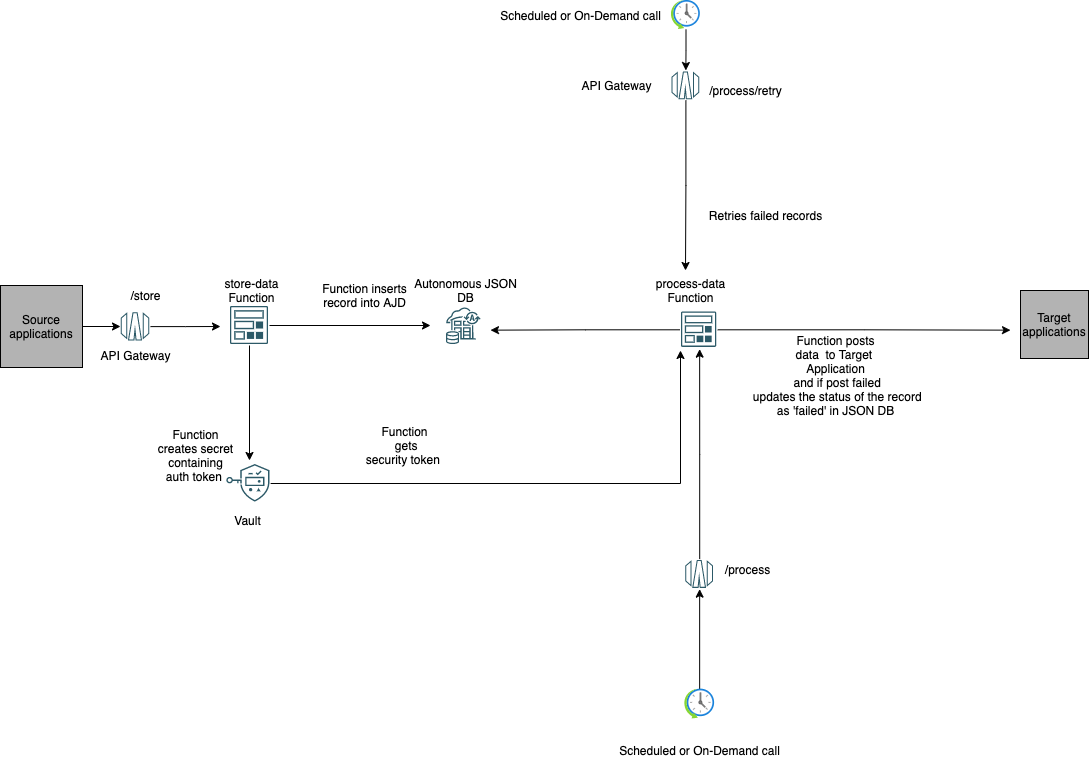

The diagram above was exported from draw.io. Its source (the exported page's mxGraphModel, read from the mxfile embedded in the PNG):
<mxGraphModel dx="1346" dy="805" grid="1" gridSize="10" guides="1" tooltips="1" connect="1" arrows="1" fold="1" page="1" pageScale="1" pageWidth="827" pageHeight="1169" math="0" shadow="0">
  <root>
    <mxCell id="0" />
    <mxCell id="1" parent="0" />
    <mxCell id="xcOMW1YVCQS8Zj_SlWRj-28" style="edgeStyle=orthogonalEdgeStyle;rounded=0;orthogonalLoop=1;jettySize=auto;html=1;" edge="1" parent="1" source="HDZbNMev7NOUM8NfjmBA-16">
      <mxGeometry relative="1" as="geometry">
        <mxPoint x="230" y="366.0050000000001" as="targetPoint" />
      </mxGeometry>
    </mxCell>
    <mxCell id="HDZbNMev7NOUM8NfjmBA-16" value="" style="shape=image;verticalLabelPosition=bottom;verticalAlign=top;imageAspect=0;aspect=fixed;image=data:image/svg+xml,(base64 omitted: 3044 chars)" parent="1" vertex="1">
      <mxGeometry x="130" y="350.65000000000003" width="30" height="30.71" as="geometry" />
    </mxCell>
    <mxCell id="xcOMW1YVCQS8Zj_SlWRj-5" style="edgeStyle=orthogonalEdgeStyle;rounded=0;orthogonalLoop=1;jettySize=auto;html=1;" edge="1" parent="1" source="HDZbNMev7NOUM8NfjmBA-18">
      <mxGeometry relative="1" as="geometry">
        <mxPoint x="440" y="365" as="targetPoint" />
      </mxGeometry>
    </mxCell>
    <mxCell id="xcOMW1YVCQS8Zj_SlWRj-34" style="edgeStyle=orthogonalEdgeStyle;rounded=0;orthogonalLoop=1;jettySize=auto;html=1;" edge="1" parent="1" source="HDZbNMev7NOUM8NfjmBA-18">
      <mxGeometry relative="1" as="geometry">
        <mxPoint x="259" y="500" as="targetPoint" />
      </mxGeometry>
    </mxCell>
    <mxCell id="HDZbNMev7NOUM8NfjmBA-18" value="" style="shape=image;verticalLabelPosition=bottom;verticalAlign=top;imageAspect=0;aspect=fixed;image=data:image/svg+xml,(base64 omitted: 3240 chars)" parent="1" vertex="1">
      <mxGeometry x="239" y="345" width="40" height="40" as="geometry" />
    </mxCell>
    <mxCell id="HDZbNMev7NOUM8NfjmBA-28" value="API Gateway" style="text;html=1;align=center;verticalAlign=middle;resizable=0;points=[];autosize=1;strokeColor=none;fillColor=none;" parent="1" vertex="1">
      <mxGeometry x="100" y="385" width="90" height="20" as="geometry" />
    </mxCell>
    <mxCell id="HDZbNMev7NOUM8NfjmBA-29" value="store-data&lt;br&gt;Function" style="text;html=1;align=center;verticalAlign=middle;resizable=0;points=[];autosize=1;strokeColor=none;fillColor=none;" parent="1" vertex="1">
      <mxGeometry x="226" y="315" width="70" height="30" as="geometry" />
    </mxCell>
    <mxCell id="HDZbNMev7NOUM8NfjmBA-30" value="Autonomous JSON&lt;br&gt;DB" style="text;html=1;align=center;verticalAlign=middle;resizable=0;points=[];autosize=1;strokeColor=none;fillColor=none;" parent="1" vertex="1">
      <mxGeometry x="415" y="315" width="120" height="30" as="geometry" />
    </mxCell>
    <mxCell id="HDZbNMev7NOUM8NfjmBA-44" value="Target&lt;br&gt;applications" style="whiteSpace=wrap;html=1;aspect=fixed;fillColor=#B3B3B3;" parent="1" vertex="1">
      <mxGeometry x="1030" y="330.00000000000006" width="68" height="68" as="geometry" />
    </mxCell>
    <mxCell id="xcOMW1YVCQS8Zj_SlWRj-10" style="edgeStyle=orthogonalEdgeStyle;rounded=0;orthogonalLoop=1;jettySize=auto;html=1;" edge="1" parent="1" source="HDZbNMev7NOUM8NfjmBA-45">
      <mxGeometry relative="1" as="geometry">
        <mxPoint x="130" y="366" as="targetPoint" />
      </mxGeometry>
    </mxCell>
    <mxCell id="HDZbNMev7NOUM8NfjmBA-45" value="Source&lt;br&gt;applications" style="whiteSpace=wrap;html=1;aspect=fixed;fillColor=#B3B3B3;" parent="1" vertex="1">
      <mxGeometry x="10" y="325" width="82" height="82" as="geometry" />
    </mxCell>
    <mxCell id="HDZbNMev7NOUM8NfjmBA-103" value="Function posts&lt;br&gt;data&amp;nbsp; to Target &lt;br&gt;Application&lt;br&gt;&amp;nbsp;and if post failed&lt;br&gt;&amp;nbsp;updates the status of the record&lt;br&gt;as 'failed' in JSON DB" style="text;html=1;align=center;verticalAlign=middle;resizable=0;points=[];autosize=1;strokeColor=none;fillColor=none;" parent="1" vertex="1">
      <mxGeometry x="750" y="370" width="190" height="90" as="geometry" />
    </mxCell>
    <mxCell id="xcOMW1YVCQS8Zj_SlWRj-49" style="edgeStyle=orthogonalEdgeStyle;rounded=0;orthogonalLoop=1;jettySize=auto;html=1;" edge="1" parent="1" source="HDZbNMev7NOUM8NfjmBA-119">
      <mxGeometry relative="1" as="geometry">
        <mxPoint x="695" y="310" as="targetPoint" />
      </mxGeometry>
    </mxCell>
    <mxCell id="HDZbNMev7NOUM8NfjmBA-119" value="" style="shape=image;verticalLabelPosition=bottom;verticalAlign=top;imageAspect=0;aspect=fixed;image=data:image/svg+xml,(base64 omitted: 3044 chars)" parent="1" vertex="1">
      <mxGeometry x="680.7" y="110" width="29.3" height="30" as="geometry" />
    </mxCell>
    <mxCell id="HDZbNMev7NOUM8NfjmBA-121" value="API Gateway" style="text;html=1;align=center;verticalAlign=middle;resizable=0;points=[];autosize=1;strokeColor=none;fillColor=none;" parent="1" vertex="1">
      <mxGeometry x="580.85" y="115" width="90" height="20" as="geometry" />
    </mxCell>
    <mxCell id="2ESHuMy44DJRGeAVzmWC-1" value="Function inserts&lt;br&gt;record into AJD" style="text;html=1;align=center;verticalAlign=middle;resizable=0;points=[];autosize=1;strokeColor=none;fillColor=none;" parent="1" vertex="1">
      <mxGeometry x="324" y="320" width="100" height="30" as="geometry" />
    </mxCell>
    <mxCell id="xcOMW1YVCQS8Zj_SlWRj-45" style="edgeStyle=orthogonalEdgeStyle;rounded=0;orthogonalLoop=1;jettySize=auto;html=1;" edge="1" parent="1" source="2ESHuMy44DJRGeAVzmWC-2">
      <mxGeometry relative="1" as="geometry">
        <mxPoint x="500" y="369.6500000000001" as="targetPoint" />
      </mxGeometry>
    </mxCell>
    <mxCell id="xcOMW1YVCQS8Zj_SlWRj-47" style="edgeStyle=orthogonalEdgeStyle;rounded=0;orthogonalLoop=1;jettySize=auto;html=1;" edge="1" parent="1" source="2ESHuMy44DJRGeAVzmWC-2">
      <mxGeometry relative="1" as="geometry">
        <mxPoint x="1020" y="369.6500000000001" as="targetPoint" />
      </mxGeometry>
    </mxCell>
    <mxCell id="2ESHuMy44DJRGeAVzmWC-2" value="" style="shape=image;verticalLabelPosition=bottom;verticalAlign=top;imageAspect=0;aspect=fixed;image=data:image/svg+xml,(base64 omitted: 3240 chars)" parent="1" vertex="1">
      <mxGeometry x="690" y="350.65" width="37.15" height="37.15" as="geometry" />
    </mxCell>
    <mxCell id="2ESHuMy44DJRGeAVzmWC-4" value="process-data&lt;br&gt;Function" style="text;html=1;align=center;verticalAlign=middle;resizable=0;points=[];autosize=1;strokeColor=none;fillColor=none;" parent="1" vertex="1">
      <mxGeometry x="660" y="315" width="80" height="30" as="geometry" />
    </mxCell>
    <mxCell id="xcOMW1YVCQS8Zj_SlWRj-26" style="edgeStyle=orthogonalEdgeStyle;rounded=0;orthogonalLoop=1;jettySize=auto;html=1;entryX=0.5;entryY=0;entryDx=0;entryDy=0;" edge="1" parent="1" source="2ESHuMy44DJRGeAVzmWC-26" target="HDZbNMev7NOUM8NfjmBA-119">
      <mxGeometry relative="1" as="geometry" />
    </mxCell>
    <mxCell id="2ESHuMy44DJRGeAVzmWC-26" value="" style="aspect=fixed;html=1;points=[];align=center;image;fontSize=12;image=img/lib/azure2/general/Scheduler.svg;" parent="1" vertex="1">
      <mxGeometry x="680.85" y="40" width="29.15" height="29.15" as="geometry" />
    </mxCell>
    <mxCell id="2ESHuMy44DJRGeAVzmWC-27" value="Scheduled or On-Demand call" style="text;html=1;align=center;verticalAlign=middle;resizable=0;points=[];autosize=1;strokeColor=none;fillColor=none;" parent="1" vertex="1">
      <mxGeometry x="500" y="45" width="180" height="20" as="geometry" />
    </mxCell>
    <mxCell id="xcOMW1YVCQS8Zj_SlWRj-48" style="edgeStyle=orthogonalEdgeStyle;rounded=0;orthogonalLoop=1;jettySize=auto;html=1;" edge="1" parent="1" source="2ESHuMy44DJRGeAVzmWC-31">
      <mxGeometry relative="1" as="geometry">
        <mxPoint x="690" y="390" as="targetPoint" />
      </mxGeometry>
    </mxCell>
    <mxCell id="2ESHuMy44DJRGeAVzmWC-31" value="" style="shape=image;verticalLabelPosition=bottom;verticalAlign=top;imageAspect=0;aspect=fixed;image=data:image/svg+xml,(base64 omitted: 4024 chars)" parent="1" vertex="1">
      <mxGeometry x="235.36" y="503" width="44.64" height="39.89" as="geometry" />
    </mxCell>
    <mxCell id="2ESHuMy44DJRGeAVzmWC-32" value="Vault" style="text;html=1;align=center;verticalAlign=middle;resizable=0;points=[];autosize=1;strokeColor=none;fillColor=none;" parent="1" vertex="1">
      <mxGeometry x="237.17999999999998" y="550" width="40" height="20" as="geometry" />
    </mxCell>
    <mxCell id="2ESHuMy44DJRGeAVzmWC-38" value="Function&lt;span style=&quot;color: rgba(0 , 0 , 0 , 0) ; font-family: monospace ; font-size: 0px&quot;&gt;%3CmxGraphModel%3E%3Croot%3E%3CmxCell%20id%3D%220%22%2F%3E%3CmxCell%20id%3D%221%22%20parent%3D%220%22%2F%3E%3CmxCell%20id%3D%222%22%20value%3D%22Function%20posts%26lt%3Bbr%26gt%3Bsuccessful%20messages%26amp%3Bnbsp%3B%26lt%3Bbr%26gt%3B%22%20style%3D%22text%3Bhtml%3D1%3Balign%3Dcenter%3BverticalAlign%3Dmiddle%3Bresizable%3D0%3Bpoints%3D%5B%5D%3Bautosize%3D1%3BstrokeColor%3Dnone%3BfillColor%3Dnone%3B%22%20vertex%3D%221%22%20parent%3D%221%22%3E%3CmxGeometry%20x%3D%22571.02%22%20y%3D%22465%22%20width%3D%22130%22%20height%3D%2230%22%20as%3D%22geometry%22%2F%3E%3C%2FmxCell%3E%3C%2Froot%3E%3C%2FmxGraphModel%3E&lt;/span&gt;&lt;br&gt;&amp;nbsp;gets&lt;br&gt;security token&amp;nbsp;" style="text;html=1;align=center;verticalAlign=middle;resizable=0;points=[];autosize=1;strokeColor=none;fillColor=none;" parent="1" vertex="1">
      <mxGeometry x="369" y="460" width="90" height="50" as="geometry" />
    </mxCell>
    <mxCell id="2ESHuMy44DJRGeAVzmWC-41" value="Function&lt;span style=&quot;color: rgba(0 , 0 , 0 , 0) ; font-family: monospace ; font-size: 0px&quot;&gt;%3CmxGraphModel%3E%3Croot%3E%3CmxCell%20id%3D%220%22%2F%3E%3CmxCell%20id%3D%221%22%20parent%3D%220%22%2F%3E%3CmxCell%20id%3D%222%22%20value%3D%22Function%20posts%26lt%3Bbr%26gt%3Bsuccessful%20messages%26amp%3Bnbsp%3B%26lt%3Bbr%26gt%3B%22%20style%3D%22text%3Bhtml%3D1%3Balign%3Dcenter%3BverticalAlign%3Dmiddle%3Bresizable%3D0%3Bpoints%3D%5B%5D%3Bautosize%3D1%3BstrokeColor%3Dnone%3BfillColor%3Dnone%3B%22%20vertex%3D%221%22%20parent%3D%221%22%3E%3CmxGeometry%20x%3D%22571.02%22%20y%3D%22465%22%20width%3D%22130%22%20height%3D%2230%22%20as%3D%22geometry%22%2F%3E%3C%2FmxCell%3E%3C%2Froot%3E%3C%2FmxGraphModel%3E&lt;/span&gt;&lt;br&gt;&amp;nbsp;creates secret &lt;br&gt;containing&lt;br&gt;auth token&amp;nbsp;" style="text;html=1;align=center;verticalAlign=middle;resizable=0;points=[];autosize=1;strokeColor=none;fillColor=none;" parent="1" vertex="1">
      <mxGeometry x="160" y="460" width="90" height="70" as="geometry" />
    </mxCell>
    <mxCell id="xcOMW1YVCQS8Zj_SlWRj-1" value="" style="shape=image;verticalLabelPosition=bottom;verticalAlign=top;imageAspect=0;aspect=fixed;image=data:image/svg+xml,(base64 omitted: 13312 chars)" vertex="1" parent="1">
      <mxGeometry x="455" y="346.59000000000003" width="36.58" height="38.41" as="geometry" />
    </mxCell>
    <mxCell id="xcOMW1YVCQS8Zj_SlWRj-22" style="edgeStyle=orthogonalEdgeStyle;rounded=0;orthogonalLoop=1;jettySize=auto;html=1;entryX=0.5;entryY=1;entryDx=0;entryDy=0;" edge="1" parent="1" source="xcOMW1YVCQS8Zj_SlWRj-18" target="xcOMW1YVCQS8Zj_SlWRj-20">
      <mxGeometry relative="1" as="geometry" />
    </mxCell>
    <mxCell id="xcOMW1YVCQS8Zj_SlWRj-18" value="" style="aspect=fixed;html=1;points=[];align=center;image;fontSize=12;image=img/lib/azure2/general/Scheduler.svg;" vertex="1" parent="1">
      <mxGeometry x="694.15" y="728.65" width="30" height="30" as="geometry" />
    </mxCell>
    <mxCell id="xcOMW1YVCQS8Zj_SlWRj-19" value="Scheduled or On-Demand call" style="text;html=1;align=center;verticalAlign=middle;resizable=0;points=[];autosize=1;strokeColor=none;fillColor=none;" vertex="1" parent="1">
      <mxGeometry x="619.15" y="780" width="180" height="20" as="geometry" />
    </mxCell>
    <mxCell id="xcOMW1YVCQS8Zj_SlWRj-24" style="edgeStyle=orthogonalEdgeStyle;rounded=0;orthogonalLoop=1;jettySize=auto;html=1;" edge="1" parent="1" source="xcOMW1YVCQS8Zj_SlWRj-20">
      <mxGeometry relative="1" as="geometry">
        <mxPoint x="709.15" y="388.65" as="targetPoint" />
      </mxGeometry>
    </mxCell>
    <mxCell id="xcOMW1YVCQS8Zj_SlWRj-20" value="" style="shape=image;verticalLabelPosition=bottom;verticalAlign=top;imageAspect=0;aspect=fixed;image=data:image/svg+xml,(base64 omitted: 3044 chars)" vertex="1" parent="1">
      <mxGeometry x="694.5" y="598.65" width="29.3" height="30" as="geometry" />
    </mxCell>
    <mxCell id="xcOMW1YVCQS8Zj_SlWRj-50" value="/process/retry" style="text;html=1;align=center;verticalAlign=middle;resizable=0;points=[];autosize=1;strokeColor=none;fillColor=none;" vertex="1" parent="1">
      <mxGeometry x="710" y="120" width="90" height="20" as="geometry" />
    </mxCell>
    <mxCell id="xcOMW1YVCQS8Zj_SlWRj-51" value="/process" style="text;html=1;align=center;verticalAlign=middle;resizable=0;points=[];autosize=1;strokeColor=none;fillColor=none;" vertex="1" parent="1">
      <mxGeometry x="727.15" y="598.65" width="60" height="20" as="geometry" />
    </mxCell>
    <mxCell id="xcOMW1YVCQS8Zj_SlWRj-52" value="/store" style="text;html=1;align=center;verticalAlign=middle;resizable=0;points=[];autosize=1;strokeColor=none;fillColor=none;" vertex="1" parent="1">
      <mxGeometry x="130" y="325" width="50" height="20" as="geometry" />
    </mxCell>
    <mxCell id="xcOMW1YVCQS8Zj_SlWRj-53" value="Retries failed records" style="text;html=1;align=center;verticalAlign=middle;resizable=0;points=[];autosize=1;strokeColor=none;fillColor=none;" vertex="1" parent="1">
      <mxGeometry x="710" y="245" width="130" height="20" as="geometry" />
    </mxCell>
  </root>
</mxGraphModel>